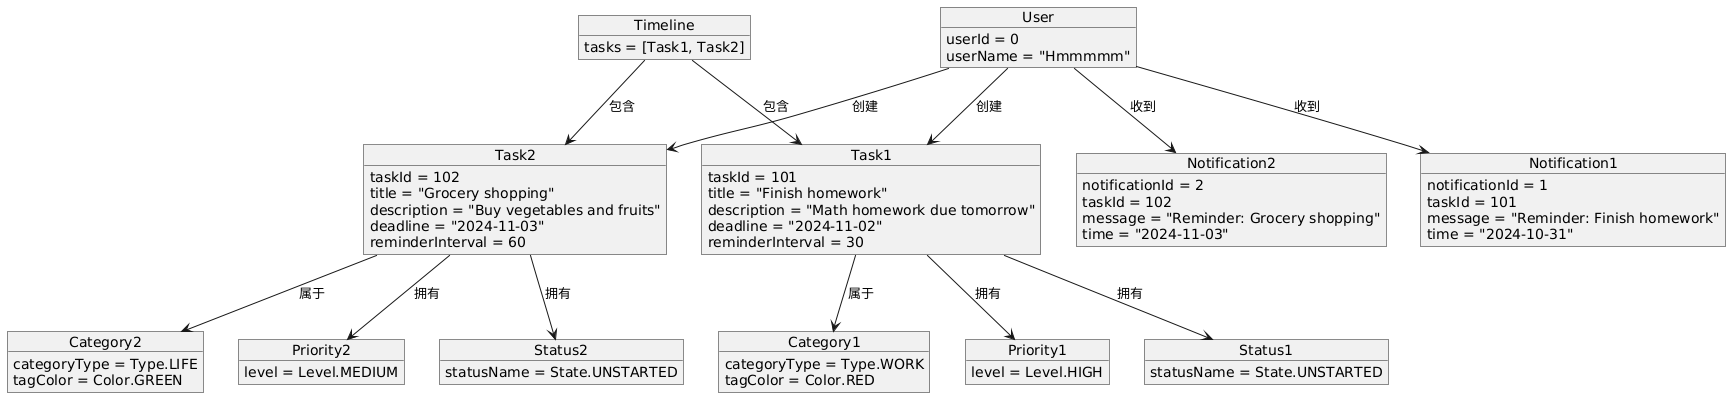

The diagram above was rendered by PlantUML. Its source (embedded in the PNG):
@startuml
object User {
    userId = 0
    userName = "Hmmmmm"
}

object Task1 {
    taskId = 101
    title = "Finish homework"
    description = "Math homework due tomorrow"
    deadline = "2024-11-02"
    reminderInterval = 30
}

object Category1 {
    categoryType = Type.WORK
    tagColor = Color.RED
}

object Priority1 {
    level = Level.HIGH
}

object Status1 {
    statusName = State.UNSTARTED
}

object Notification1 {
    notificationId = 1
    taskId = 101
    message = "Reminder: Finish homework"
    time = "2024-10-31"
}

object Task2 {
    taskId = 102
    title = "Grocery shopping"
    description = "Buy vegetables and fruits"
    deadline = "2024-11-03"
    reminderInterval = 60
}

object Category2 {
    categoryType = Type.LIFE
    tagColor = Color.GREEN
}

object Priority2 {
    level = Level.MEDIUM
}

object Status2 {
    statusName = State.UNSTARTED
}

object Notification2 {
    notificationId = 2
    taskId = 102
    message = "Reminder: Grocery shopping"
    time = "2024-11-03"
}

object Timeline {
    tasks = [Task1, Task2]
}

User --> Task1 : 创建
User --> Task2 : 创建
User --> Notification1 : 收到
User --> Notification2 : 收到
Task1 --> Category1 : 属于
Task1 --> Priority1 : 拥有
Task1 --> Status1 : 拥有
Task2 --> Category2 : 属于
Task2 --> Priority2 : 拥有
Task2 --> Status2 : 拥有
Timeline --> Task1 : 包含
Timeline --> Task2 : 包含
@enduml